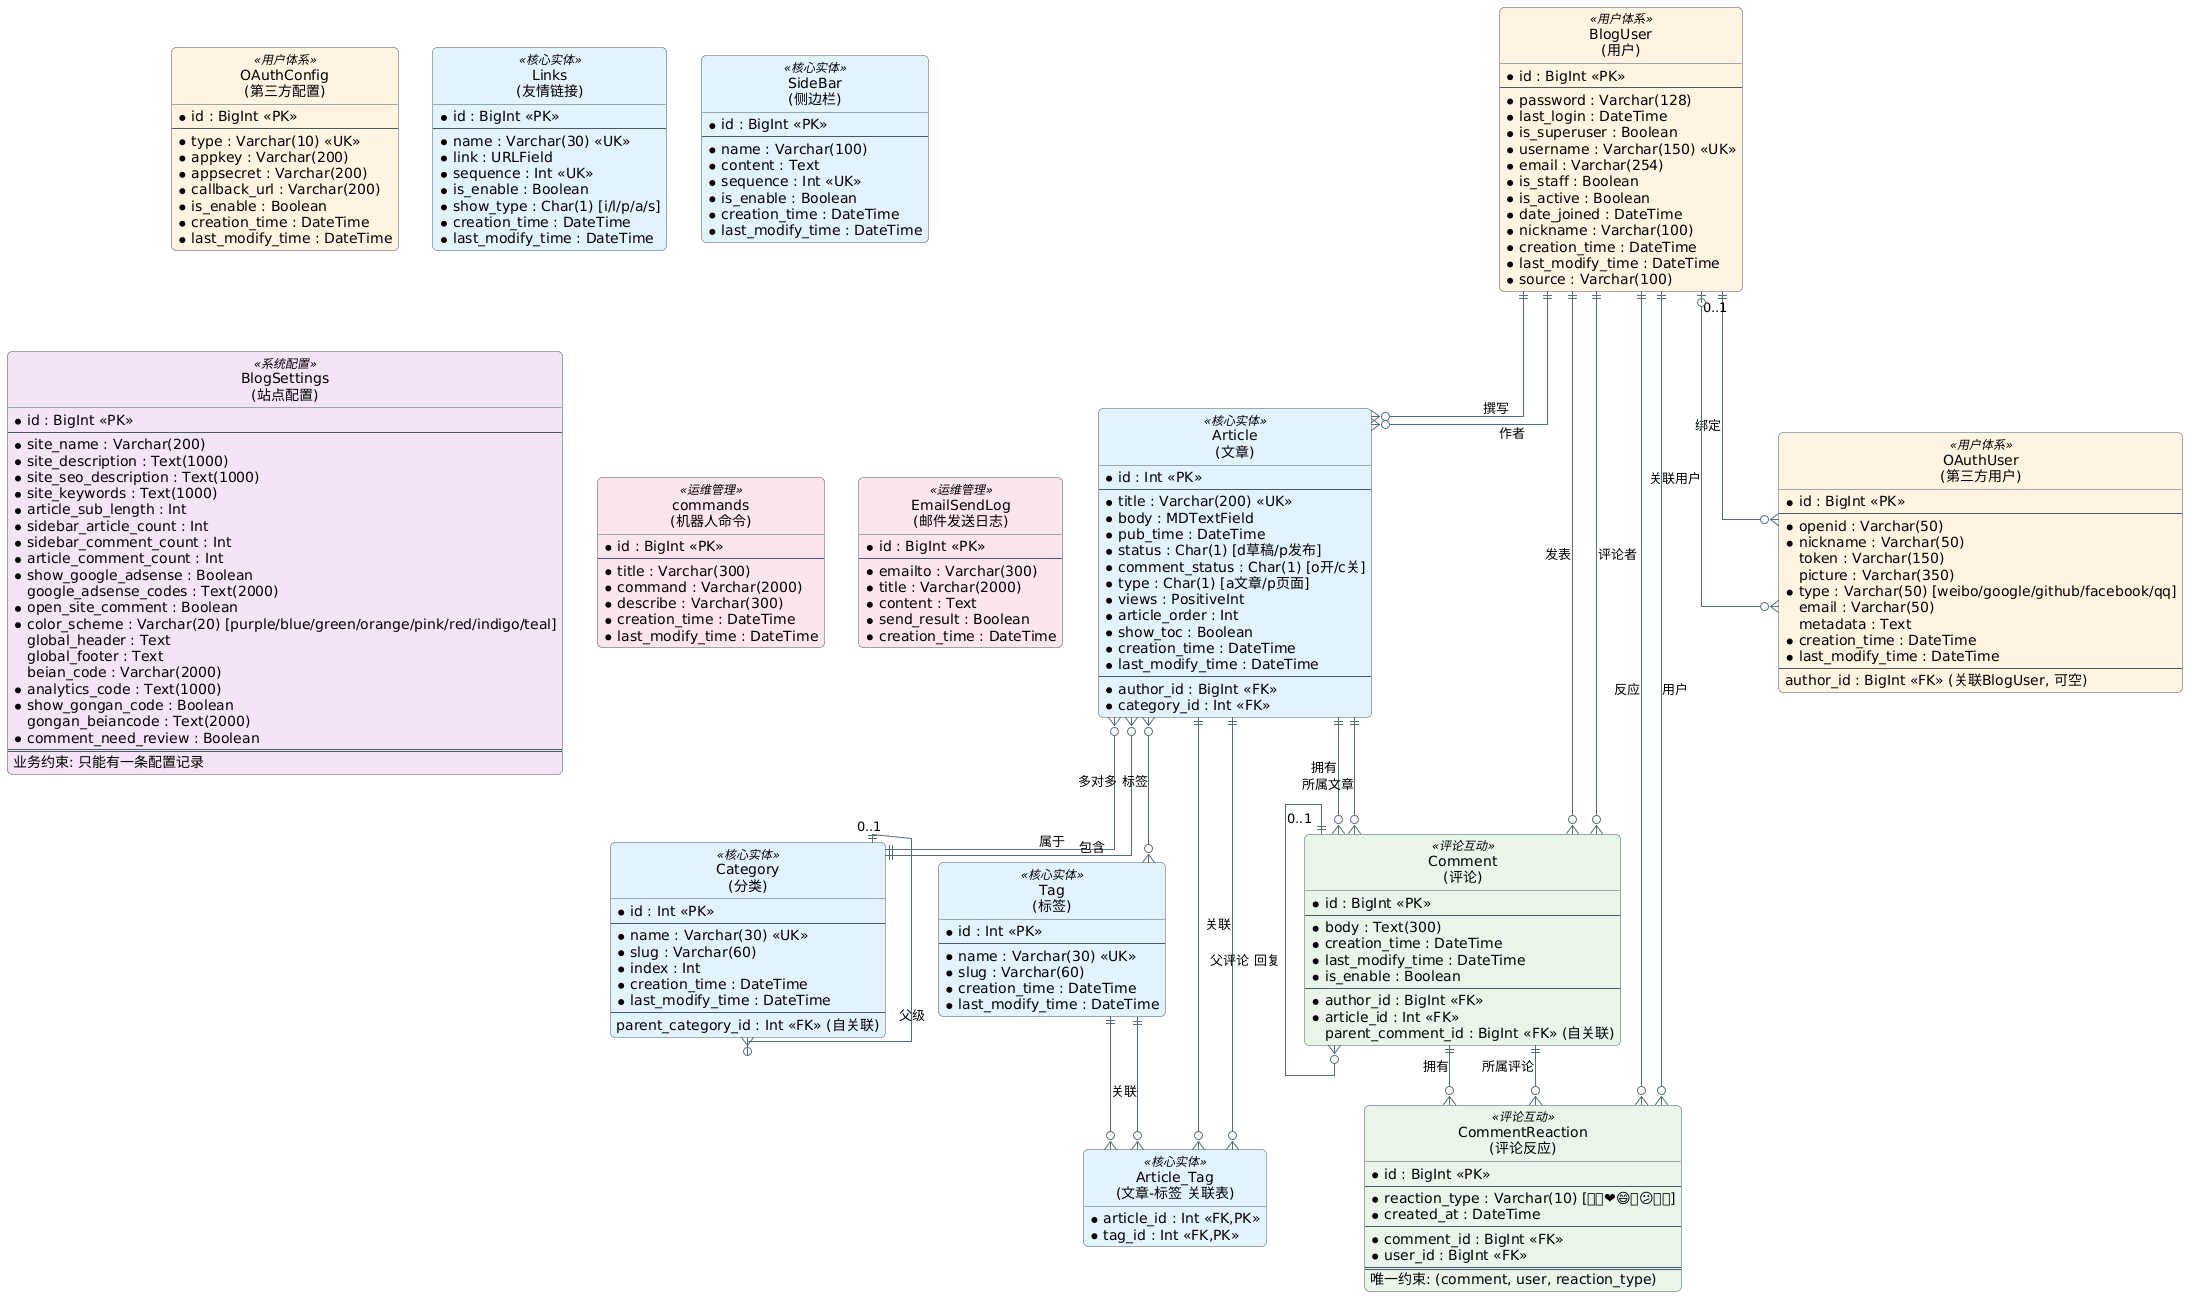

The diagram above was rendered by PlantUML. Its source (embedded in the PNG):
@startuml DjangoBlog ER Diagram
' ===============================
' DjangoBlog 系统 E-R 图
' 软件工程大作业 - 第4-5周
' ===============================

skinparam linetype ortho
skinparam shadowing false
skinparam roundcorner 10
skinparam backgroundColor #FFFFFF

skinparam class {
    BackgroundColor<<核心实体>> #E3F2FD
    BackgroundColor<<用户体系>> #FFF3E0
    BackgroundColor<<评论互动>> #E8F5E9
    BackgroundColor<<系统配置>> #F3E5F5
    BackgroundColor<<运维管理>> #FCE4EC
    ArrowColor #546E7A
    BorderColor #455A64
}

hide circle
hide empty members

' =====================
' 实体定义
' =====================

entity "BlogUser\n(用户)" as BlogUser <<用户体系>> {
    * id : BigInt <<PK>>
    --
    * password : Varchar(128)
    * last_login : DateTime
    * is_superuser : Boolean
    * username : Varchar(150) <<UK>>
    * email : Varchar(254)
    * is_staff : Boolean
    * is_active : Boolean
    * date_joined : DateTime
    * nickname : Varchar(100)
    * creation_time : DateTime
    * last_modify_time : DateTime
    * source : Varchar(100)
}

entity "Article\n(文章)" as Article <<核心实体>> {
    * id : Int <<PK>>
    --
    * title : Varchar(200) <<UK>>
    * body : MDTextField
    * pub_time : DateTime
    * status : Char(1) [d草稿/p发布]
    * comment_status : Char(1) [o开/c关]
    * type : Char(1) [a文章/p页面]
    * views : PositiveInt
    * article_order : Int
    * show_toc : Boolean
    * creation_time : DateTime
    * last_modify_time : DateTime
    ---
    * author_id : BigInt <<FK>>
    * category_id : Int <<FK>>
}

entity "Category\n(分类)" as Category <<核心实体>> {
    * id : Int <<PK>>
    --
    * name : Varchar(30) <<UK>>
    * slug : Varchar(60)
    * index : Int
    * creation_time : DateTime
    * last_modify_time : DateTime
    ---
    parent_category_id : Int <<FK>> (自关联)
}

entity "Tag\n(标签)" as Tag <<核心实体>> {
    * id : Int <<PK>>
    --
    * name : Varchar(30) <<UK>>
    * slug : Varchar(60)
    * creation_time : DateTime
    * last_modify_time : DateTime
}

entity "Article_Tag\n(文章-标签 关联表)" as ArticleTag <<核心实体>> {
    * article_id : Int <<FK,PK>>
    * tag_id : Int <<FK,PK>>
}

entity "Comment\n(评论)" as Comment <<评论互动>> {
    * id : BigInt <<PK>>
    --
    * body : Text(300)
    * creation_time : DateTime
    * last_modify_time : DateTime
    * is_enable : Boolean
    ---
    * author_id : BigInt <<FK>>
    * article_id : Int <<FK>>
    parent_comment_id : BigInt <<FK>> (自关联)
}

entity "CommentReaction\n(评论反应)" as CommentReaction <<评论互动>> {
    * id : BigInt <<PK>>
    --
    * reaction_type : Varchar(10) [👍👎❤😄🎉😕🚀👀]
    * created_at : DateTime
    ---
    * comment_id : BigInt <<FK>>
    * user_id : BigInt <<FK>>
    ===
    唯一约束: (comment, user, reaction_type)
}

entity "OAuthUser\n(第三方用户)" as OAuthUser <<用户体系>> {
    * id : BigInt <<PK>>
    --
    * openid : Varchar(50)
    * nickname : Varchar(50)
    token : Varchar(150)
    picture : Varchar(350)
    * type : Varchar(50) [weibo/google/github/facebook/qq]
    email : Varchar(50)
    metadata : Text
    * creation_time : DateTime
    * last_modify_time : DateTime
    ---
    author_id : BigInt <<FK>> (关联BlogUser, 可空)
}

entity "OAuthConfig\n(第三方配置)" as OAuthConfig <<用户体系>> {
    * id : BigInt <<PK>>
    --
    * type : Varchar(10) <<UK>>
    * appkey : Varchar(200)
    * appsecret : Varchar(200)
    * callback_url : Varchar(200)
    * is_enable : Boolean
    * creation_time : DateTime
    * last_modify_time : DateTime
}

entity "Links\n(友情链接)" as Links <<核心实体>> {
    * id : BigInt <<PK>>
    --
    * name : Varchar(30) <<UK>>
    * link : URLField
    * sequence : Int <<UK>>
    * is_enable : Boolean
    * show_type : Char(1) [i/l/p/a/s]
    * creation_time : DateTime
    * last_modify_time : DateTime
}

entity "SideBar\n(侧边栏)" as SideBar <<核心实体>> {
    * id : BigInt <<PK>>
    --
    * name : Varchar(100)
    * content : Text
    * sequence : Int <<UK>>
    * is_enable : Boolean
    * creation_time : DateTime
    * last_modify_time : DateTime
}

entity "BlogSettings\n(站点配置)" as BlogSettings <<系统配置>> {
    * id : BigInt <<PK>>
    --
    * site_name : Varchar(200)
    * site_description : Text(1000)
    * site_seo_description : Text(1000)
    * site_keywords : Text(1000)
    * article_sub_length : Int
    * sidebar_article_count : Int
    * sidebar_comment_count : Int
    * article_comment_count : Int
    * show_google_adsense : Boolean
    google_adsense_codes : Text(2000)
    * open_site_comment : Boolean
    * color_scheme : Varchar(20) [purple/blue/green/orange/pink/red/indigo/teal]
    global_header : Text
    global_footer : Text
    beian_code : Varchar(2000)
    * analytics_code : Text(1000)
    * show_gongan_code : Boolean
    gongan_beiancode : Text(2000)
    * comment_need_review : Boolean
    ===
    业务约束: 只能有一条配置记录
}

entity "commands\n(机器人命令)" as commands <<运维管理>> {
    * id : BigInt <<PK>>
    --
    * title : Varchar(300)
    * command : Varchar(2000)
    * describe : Varchar(300)
    * creation_time : DateTime
    * last_modify_time : DateTime
}

entity "EmailSendLog\n(邮件发送日志)" as EmailSendLog <<运维管理>> {
    * id : BigInt <<PK>>
    --
    * emailto : Varchar(300)
    * title : Varchar(2000)
    * content : Text
    * send_result : Boolean
    * creation_time : DateTime
}

' =====================
' 关系定义
' =====================

' ---- 用户与文章 (1:N) ----
BlogUser ||--o{ Article : "撰写"
Article }o--|| BlogUser : "作者"

' ---- 文章与分类 (N:1) ----
Article }o--|| Category : "属于"
Category ||--o{ Article : "包含"

' ---- 分类自关联 (树形) ----
Category "0..1" ||--o{ Category : "父级"

' ---- 文章与标签 (M:N) ----
Article ||--o{ ArticleTag : ""
Tag ||--o{ ArticleTag : ""
ArticleTag }o--|| Article : "关联"
ArticleTag }o--|| Tag : "关联"
Article }o--o{ Tag : "多对多 标签"

' ---- 用户与评论 (1:N) ----
BlogUser ||--o{ Comment : "发表"
Comment }o--|| BlogUser : "评论者"

' ---- 文章与评论 (1:N) ----
Article ||--o{ Comment : "拥有"
Comment }o--|| Article : "所属文章"

' ---- 评论自关联 (树形) ----
Comment "0..1" ||--o{ Comment : "父评论 回复"

' ---- 评论与反应 (1:N) ----
Comment ||--o{ CommentReaction : "拥有"
CommentReaction }o--|| Comment : "所属评论"

' ---- 用户与反应 (1:N) ----
BlogUser ||--o{ CommentReaction : "反应"
CommentReaction }o--|| BlogUser : "用户"

' ---- 用户与第三方账户 (1:N) ----
BlogUser "0..1" ||--o{ OAuthUser : "绑定"
OAuthUser }o--o| BlogUser : "关联用户"



@enduml